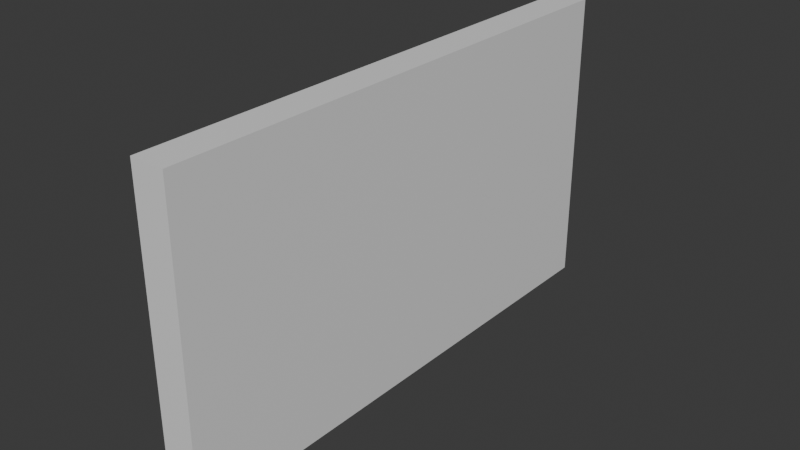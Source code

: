 # Source: brokenWall3.blend  (saved by Blender 4.0.36; exported with 4.5.12 LTS)
import bpy
from mathutils import Matrix  # noqa: F401  (used for matrix-valued properties, if any)

bpy.ops.wm.read_factory_settings(use_empty=True)
scene = bpy.context.scene
scene.name = 'Scene'

# ---- collections
col_collection = bpy.data.collections.new('Collection'); scene.collection.children.link(col_collection)

# ---- materials (node trees are filled in below, after node groups)
mat_material = bpy.data.materials.new('Material')
mat_material.alpha_threshold = 0.0
mat_material.use_transparent_shadow = False
mat_material.roughness = 0.5
mat_material.line_color = (0.0, 0.0, 0.0, 1.0)

# ---- material node trees
mat_material.use_nodes = True; mat_material.node_tree.nodes.clear()
_N = mat_material.node_tree.nodes; _L = mat_material.node_tree.links
n0 = _N.new('ShaderNodeOutputMaterial'); n0.name = 'Material Output'; n0.location = (300, 300)
n1 = _N.new('ShaderNodeBsdfPrincipled'); n1.name = 'Principled BSDF'; n1.location = (10, 300)
n1.inputs[3].default_value = 1.45
_L.new(n1.outputs[0], n0.inputs[0])
n0.is_active_output = True

# ---- world
world_world = bpy.data.worlds.new('World'); scene.world = world_world
world_world.use_nodes = True; world_world.node_tree.nodes.clear()
_N = world_world.node_tree.nodes; _L = world_world.node_tree.links
n0 = _N.new('ShaderNodeOutputWorld'); n0.name = 'World Output'; n0.location = (300, 300)
n1 = _N.new('ShaderNodeBackground'); n1.name = 'Background'; n1.location = (10, 300)
n1.inputs[0].default_value = (0.05088, 0.05088, 0.05088, 1.0)
_L.new(n1.outputs[0], n0.inputs[0])
n0.is_active_output = True
world_world.color = (0.05088, 0.05088, 0.05088)
world_world.use_sun_shadow = False
world_world.sun_shadow_jitter_overblur = 0.0

# ---- meshes
me_cube = bpy.data.meshes.new('Cube')
me_cube.from_pydata([(1.0, 0.8344, 1.0), (-1.0, 0.8344, 1.0), (1.0, -0.3368, 1.0), (-1.0, -0.3368, 1.0), (1.0, 0.4491, 0.3422), (-1.0, 0.4491, 0.3422)], [], [(4, 0, 2), (5, 3, 1), (1, 0, 4, 5), (0, 1, 3, 2), (4, 2, 3, 5)])
_uv = me_cube.uv_layers.new(name='UVMap')
_uv.uv.foreach_set('vector', [0.5428, 0.5689, 0.625, 0.5207, 0.625, 0.6671, 0.5428, 0.1811, 0.625, 0.08291, 0.625, 0.2293, 0.625, 0.2293, 0.625, 0.5207, 0.5428, 0.5689, 0.5428, 0.1811, 0.625, 0.5207, 0.875, 0.5207, 0.875, 0.6671, 0.625, 0.6671, 0.5428, 0.5689, 0.625, 0.6671, 0.875, 0.6671, 0.5428, 0.1811])
me_cube.materials.append(mat_material)
me_cube.use_mirror_vertex_groups = False
me_cube.update()
me_cube_001 = bpy.data.meshes.new('Cube.001')
me_cube_001.from_pydata([(1.0, 1.0, 1.0), (-1.0, 1.0, 1.0), (1.0, 0.8344, 1.0), (-1.0, 0.8344, 1.0), (1.0, 1.0, -0.119), (-1.0, 1.0, -0.119), (1.0, 0.4491, 0.3422), (-1.0, 0.4491, 0.3422)], [], [(7, 3, 1, 5), (5, 1, 0, 4), (0, 1, 3, 2), (4, 0, 2, 6), (7, 3, 2, 6), (6, 4, 5, 7)])
_uv = me_cube_001.uv_layers.new(name='UVMap')
_uv.uv.foreach_set('vector', [0.5428, 0.1811, 0.625, 0.2293, 0.625, 0.25, 0.4851, 0.25, 0.4851, 0.25, 0.625, 0.25, 0.625, 0.5, 0.4851, 0.5, 0.625, 0.5, 0.875, 0.5, 0.875, 0.5207, 0.625, 0.5207, 0.4851, 0.5, 0.625, 0.5, 0.625, 0.5207, 0.5428, 0.5689, 0.5428, 0.1811, 0.625, 0.2293, 0.625, 0.5207, 0.5428, 0.5689, 0.5428, 0.5689, 0.4851, 0.5, 0.4851, 0.25, 0.5428, 0.1811])
me_cube_001.materials.append(mat_material)
me_cube_001.use_mirror_vertex_groups = False
me_cube_001.update()
me_cube_002 = bpy.data.meshes.new('Cube.002')
me_cube_002.from_pydata([(1.0, 1.0, -1.0), (-1.0, 1.0, -1.0), (-1.0, -0.337, -1.0), (1.0, -0.337, -1.0), (1.0, 1.0, -0.119), (-1.0, 1.0, -0.119), (1.0, 0.4491, 0.3422), (-1.0, 0.4491, 0.3422)], [], [(1, 0, 3, 2), (2, 7, 6, 3), (2, 7, 5, 1), (1, 5, 4, 0), (0, 4, 6, 3), (5, 4, 6, 7)])
_uv = me_cube_002.uv_layers.new(name='UVMap')
_uv.uv.foreach_set('vector', [0.125, 0.5, 0.375, 0.5, 0.375, 0.6671, 0.125, 0.6671, 0.375, 0.08288, 0.5428, 0.1811, 0.5428, 0.5689, 0.375, 0.6671, 0.375, 0.08288, 0.5428, 0.1811, 0.4851, 0.25, 0.375, 0.25, 0.375, 0.25, 0.4851, 0.25, 0.4851, 0.5, 0.375, 0.5, 0.375, 0.5, 0.4851, 0.5, 0.5428, 0.5689, 0.375, 0.6671, 0.4851, 0.25, 0.4851, 0.5, 0.5428, 0.5689, 0.5428, 0.1811])
me_cube_002.materials.append(mat_material)
me_cube_002.use_mirror_vertex_groups = False
me_cube_002.update()
me_cube_003 = bpy.data.meshes.new('Cube.003')
me_cube_003.from_pydata([(1.0, -0.3368, 1.0), (-1.0, -0.3368, 1.0), (1.0, 0.4491, 0.3422), (-1.0, 0.4491, 0.3422), (1.0, -0.4937, 1.0), (1.0, -0.06732, -0.5396), (-1.0, -0.07555, -0.5536), (-1.0, -0.5058, 1.0)], [], [(6, 7, 1, 3), (5, 2, 0, 4), (3, 1, 0, 2), (3, 2, 5, 6), (0, 1, 7, 4), (7, 6, 5, 4)])
_uv = me_cube_003.uv_layers.new(name='UVMap')
_uv.uv.foreach_set('vector', [0.4308, 0.1156, 0.625, 0.06177, 0.625, 0.08291, 0.5428, 0.1811, 0.4326, 0.6334, 0.5428, 0.5689, 0.625, 0.6671, 0.625, 0.6867, 0.5428, 0.1811, 0.625, 0.08291, 0.625, 0.6671, 0.5428, 0.5689, 0.5428, 0.1811, 0.5428, 0.5689, 0.4326, 0.6334, 0.4308, 0.1156, 0.625, 0.6671, 0.875, 0.6671, 0.875, 0.6882, 0.625, 0.6867, 0.875, 0.6882, 0.4308, 0.1156, 0.4326, 0.6334, 0.625, 0.6867])
me_cube_003.materials.append(mat_material)
me_cube_003.use_mirror_vertex_groups = False
me_cube_003.update()
me_cube_004 = bpy.data.meshes.new('Cube.004')
me_cube_004.from_pydata([(1.0, -1.0, 1.0), (-1.0, -1.0, 1.0), (1.0, -0.4937, 1.0), (-1.0, -0.5058, 1.0), (-1.0, -1.0, -0.4631), (1.0, -1.0, -0.4631), (-1.0, -0.2225, -0.02309), (1.0, -0.212, -0.01717)], [], [(2, 3, 1, 0), (5, 0, 1, 4), (4, 1, 3, 6), (5, 7, 2, 0), (2, 7, 6, 3), (6, 7, 5, 4)])
_uv = me_cube_004.uv_layers.new(name='UVMap')
_uv.uv.foreach_set('vector', [0.625, 0.6867, 0.875, 0.6882, 0.875, 0.75, 0.625, 0.75, 0.4421, 0.75, 0.625, 0.75, 0.625, 1.0, 0.4421, 1.0, 0.4421, 0.0, 0.625, 0.0, 0.625, 0.06177, 0.4971, 0.09719, 0.4421, 0.75, 0.4979, 0.6515, 0.625, 0.6867, 0.625, 0.75, 0.625, 0.6867, 0.4979, 0.6515, 0.4971, 0.09719, 0.625, 0.06177, 0.4971, 0.09719, 0.4979, 0.6515, 0.4421, 0.75, 0.4421, 0.0])
me_cube_004.materials.append(mat_material)
me_cube_004.use_mirror_vertex_groups = False
me_cube_004.update()
me_cube_005 = bpy.data.meshes.new('Cube.005')
me_cube_005.from_pydata([(1.0, -1.0, -1.0), (-1.0, -1.0, -1.0), (-1.0, -0.337, -1.0), (1.0, -0.337, -1.0), (1.0, -0.06732, -0.5396), (-1.0, -0.07555, -0.5536), (-1.0, -1.0, -0.4631), (1.0, -1.0, -0.4631), (-1.0, -0.2225, -0.02309), (1.0, -0.212, -0.01717)], [], [(2, 3, 0, 1), (5, 4, 3, 2), (9, 4, 5, 8), (3, 4, 9, 7, 0), (0, 7, 6, 1), (1, 6, 8, 5, 2), (7, 6, 8, 9)])
_uv = me_cube_005.uv_layers.new(name='UVMap')
_uv.uv.foreach_set('vector', [0.125, 0.6671, 0.375, 0.6671, 0.375, 0.75, 0.125, 0.75, 0.4308, 0.1156, 0.4326, 0.6334, 0.375, 0.6671, 0.375, 0.08288, 0.4979, 0.6515, 0.4326, 0.6334, 0.4308, 0.1156, 0.4971, 0.09719, 0.375, 0.6671, 0.4326, 0.6334, 0.4979, 0.6515, 0.4421, 0.75, 0.375, 0.75, 0.375, 0.75, 0.4421, 0.75, 0.4421, 1.0, 0.375, 1.0, 0.375, 0.0, 0.4421, 0.0, 0.4971, 0.09719, 0.4308, 0.1156, 0.375, 0.08288, 0.4421, 0.75, 0.4421, 0.0, 0.4971, 0.09719, 0.4979, 0.6515])
me_cube_005.materials.append(mat_material)
me_cube_005.use_mirror_vertex_groups = False
me_cube_005.update()

# ---- objects
ob_wall36 = bpy.data.objects.new('Wall36', me_cube)
ob_wall32 = bpy.data.objects.new('Wall32', me_cube_001)
ob_wall31 = bpy.data.objects.new('Wall31', me_cube_002)
ob_wall35 = bpy.data.objects.new('Wall35', me_cube_003)
ob_wall34 = bpy.data.objects.new('Wall34', me_cube_004)
ob_wall33 = bpy.data.objects.new('Wall33', me_cube_005)

# ---- transforms, parenting, visibility, modifiers, constraints
ob_wall36.location = (0.0, 0.0, 0.0)
ob_wall36.scale = (0.135, 2.1, 1.2)
ob_wall36.lock_rotations_4d = False
ob_wall36.empty_display_type = 'ARROWS'
ob_wall36.lineart.crease_threshold = 0.0
ob_wall32.location = (0.0, 0.0, 0.0)
ob_wall32.scale = (0.135, 2.1, 1.2)
ob_wall32.lock_rotations_4d = False
ob_wall32.empty_display_type = 'ARROWS'
ob_wall32.lineart.crease_threshold = 0.0
ob_wall31.location = (0.0, 0.0, 0.0)
ob_wall31.scale = (0.135, 2.1, 1.2)
ob_wall31.lock_rotations_4d = False
ob_wall31.empty_display_type = 'ARROWS'
ob_wall31.lineart.crease_threshold = 0.0
ob_wall35.location = (0.0, 0.0, 0.0)
ob_wall35.scale = (0.135, 2.1, 1.2)
ob_wall35.lock_rotations_4d = False
ob_wall35.empty_display_type = 'ARROWS'
ob_wall35.lineart.crease_threshold = 0.0
ob_wall34.location = (0.0, 0.0, 0.0)
ob_wall34.scale = (0.135, 2.1, 1.2)
ob_wall34.lock_rotations_4d = False
ob_wall34.empty_display_type = 'ARROWS'
ob_wall34.lineart.crease_threshold = 0.0
ob_wall33.location = (0.0, 0.0, 0.0)
ob_wall33.scale = (0.135, 2.1, 1.2)
ob_wall33.lock_rotations_4d = False
ob_wall33.empty_display_type = 'ARROWS'
ob_wall33.lineart.crease_threshold = 0.0

# ---- collection membership
col_collection.objects.link(ob_wall36)
col_collection.objects.link(ob_wall32)
col_collection.objects.link(ob_wall31)
col_collection.objects.link(ob_wall35)
col_collection.objects.link(ob_wall34)
col_collection.objects.link(ob_wall33)

# ---- scene / render settings (as saved in the file)
scene.frame_start = 1; scene.frame_end = 250; scene.frame_set(1)
scene.render.engine = 'BLENDER_EEVEE_NEXT'
scene.cycles.sampling_pattern = 'TABULATED_SOBOL'
bpy.context.view_layer.update()

# ---- added for rendering (the .blend has no active camera and no usable light): camera, sun
cam_auto = bpy.data.cameras.new('AutoCamera')
cam_auto.lens = 50.0
cam_auto.sensor_width = 36.0
cam_auto.clip_end = 1000.0
ob_auto_camera = bpy.data.objects.new('AutoCamera', cam_auto)
scene.collection.objects.link(ob_auto_camera)
ob_auto_camera.location = (4.48261, -5.37913, 3.58608)
ob_auto_camera.rotation_euler = (1.09748, -7.21219e-08, 0.694738)
scene.camera = ob_auto_camera
light_auto_sun = bpy.data.lights.new('AutoSun', 'SUN')
light_auto_sun.energy = 3.0
light_auto_sun.angle = 0.0523599
ob_auto_sun = bpy.data.objects.new('AutoSun', light_auto_sun)
scene.collection.objects.link(ob_auto_sun)
ob_auto_sun.rotation_euler = (0.872665, 0.174533, 0.523599)
bpy.context.view_layer.update()
